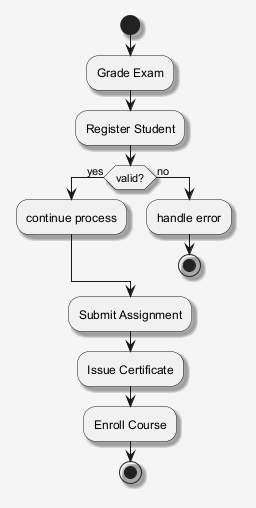

The diagram above was rendered by PlantUML. Its source (embedded in the PNG):
@startuml
skinparam shadowing false
skinparam backgroundColor #F5F5F5
skinparam shadowing true
start
:Grade Exam;
:Register Student;
if (valid?) then (yes)
:continue process;
else (no)
:handle error;
stop
endif
:Submit Assignment;
:Issue Certificate;
:Enroll Course;
stop
@enduml